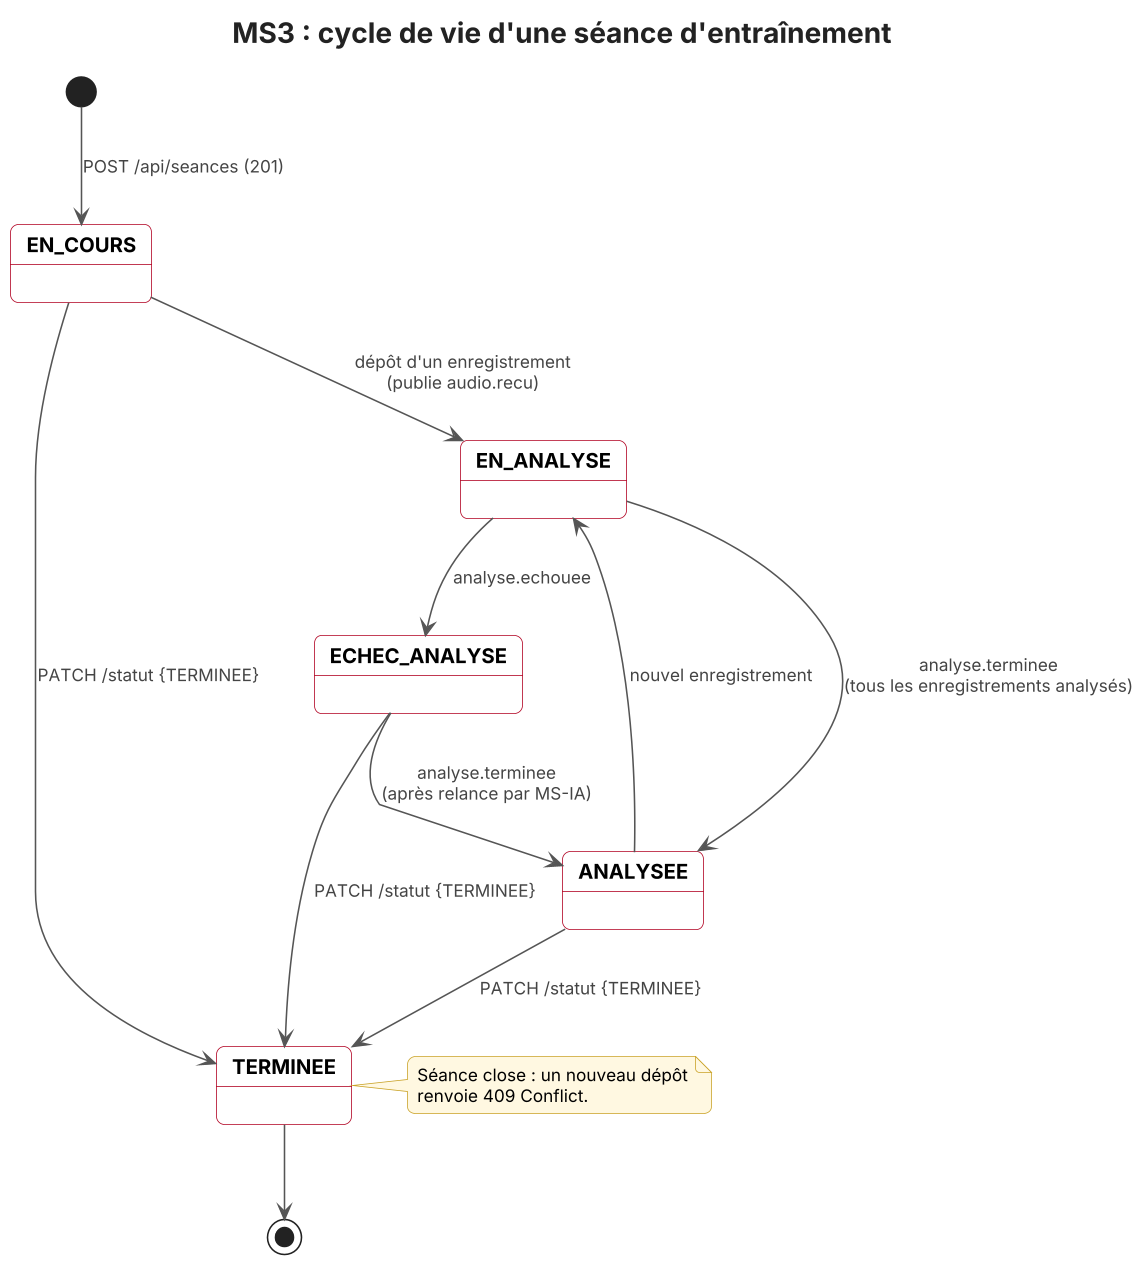

The diagram above was rendered by PlantUML. Its source (embedded in the PNG):
@startuml etats-seance
!include style.iuml
skinparam state {
  BackgroundColor #FFFFFF
  BorderColor #B00020
  FontStyle bold
  ArrowColor #555555
}
title MS3 : cycle de vie d'une séance d'entraînement

[*] --> EN_COURS : POST /api/seances (201)
EN_COURS --> EN_ANALYSE : dépôt d'un enregistrement\n(publie audio.recu)
EN_ANALYSE --> ANALYSEE : analyse.terminee\n(tous les enregistrements analysés)
EN_ANALYSE --> ECHEC_ANALYSE : analyse.echouee
ECHEC_ANALYSE --> ANALYSEE : analyse.terminee\n(après relance par MS-IA)
ANALYSEE --> EN_ANALYSE : nouvel enregistrement
ANALYSEE --> TERMINEE : PATCH /statut {TERMINEE}
EN_COURS --> TERMINEE : PATCH /statut {TERMINEE}
ECHEC_ANALYSE --> TERMINEE : PATCH /statut {TERMINEE}
TERMINEE --> [*]

note right of TERMINEE
  Séance close : un nouveau dépôt
  renvoie 409 Conflict.
end note
@enduml